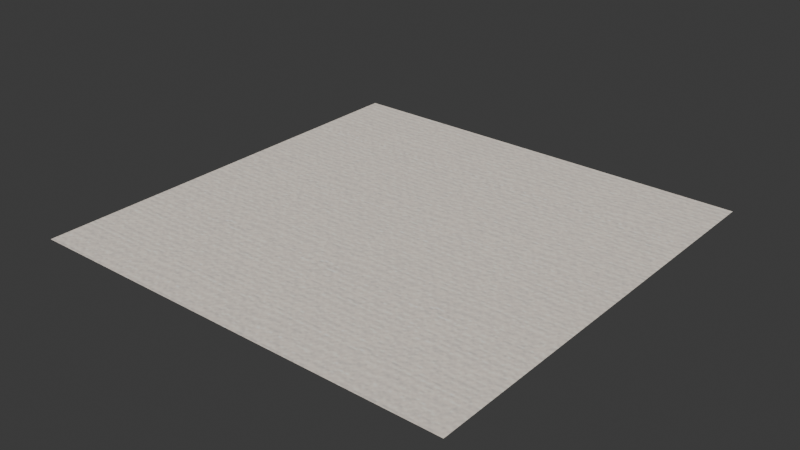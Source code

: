 # Source: office_0.blend  (saved by Blender 4.3.34; exported with 4.5.12 LTS)
import bpy
from mathutils import Matrix  # noqa: F401  (used for matrix-valued properties, if any)

bpy.ops.wm.read_factory_settings(use_empty=True)
scene = bpy.context.scene
scene.name = 'Scene'

# ---- collections
col_collection = bpy.data.collections.new('Collection'); scene.collection.children.link(col_collection)

# ---- images (referenced by path relative to the original .blend; pixels are not part of the script)
import os
ASSET_DIR = os.environ.get("B2B_ASSET_DIR", "")  # directory of the original .blend (textures are referenced by path, not embedded)
HERE = os.path.dirname(os.path.abspath(__file__))  # packed textures are extracted next to this script under _unpacked/

def load_image(name, relpath, width, height, colorspace="sRGB"):
    """Load a texture the original file referenced (path relative to the .blend, or extracted next to this script)."""
    p = next((c for c in (os.path.join(HERE, relpath), os.path.join(ASSET_DIR, relpath)) if relpath and os.path.exists(c)), "")
    if p:
        img = bpy.data.images.load(p, check_existing=True)
        img.name = name
    else:  # same state as the original file: an image datablock whose file is absent (Cycles renders it pink)
        img = bpy.data.images.new(name, width, height)
        img.source = "FILE"
        img.filepath = "//" + (relpath or name)
    img.colorspace_settings.name = colorspace
    return img
img_office_tiles_png = load_image('office_tiles.png', '_unpacked/office_tiles.bb7666ce.png', 512, 512, 'sRGB')

# ---- materials (node trees are filled in below, after node groups)
mat_material = bpy.data.materials.new('Material')
mat_material.alpha_threshold = 0.0
mat_material.roughness = 0.5
mat_material.line_color = (0.0, 0.0, 0.0, 1.0)

# ---- material node trees
mat_material.use_nodes = True; mat_material.node_tree.nodes.clear()
_N = mat_material.node_tree.nodes; _L = mat_material.node_tree.links
n0 = _N.new('ShaderNodeOutputMaterial'); n0.name = 'Material Output'; n0.location = (300, 300)
n1 = _N.new('ShaderNodeBsdfDiffuse'); n1.name = 'Diffuse BSDF'; n1.location = (7, 210)
n2 = _N.new('ShaderNodeTexImage'); n2.name = 'Image Texture'; n2.location = (-630, 182)
n2.image = img_office_tiles_png
n2.extension = 'EXTEND'
n3 = _N.new('ShaderNodeMix'); n3.name = 'Mix'; n3.location = (-216, 204)
n3.data_type = 'RGBA'
n3.clamp_factor = False
n4 = _N.new('ShaderNodeVertexColor'); n4.name = 'Color Attribute'; n4.location = (-329, -63)
n4.layer_name = 'Color'
_L.new(n1.outputs[0], n0.inputs[0])
_L.new(n3.outputs[2], n1.inputs[0])
_L.new(n2.outputs[0], n3.inputs[6])
_L.new(n4.outputs[0], n3.inputs[7])
n0.is_active_output = True

# ---- world
world_world = bpy.data.worlds.new('World'); scene.world = world_world
world_world.use_nodes = True; world_world.node_tree.nodes.clear()
_N = world_world.node_tree.nodes; _L = world_world.node_tree.links
n0 = _N.new('ShaderNodeOutputWorld'); n0.name = 'World Output'; n0.location = (300, 300)
n1 = _N.new('ShaderNodeBackground'); n1.name = 'Background'; n1.location = (10, 300)
n1.inputs[0].default_value = (0.05088, 0.05088, 0.05088, 1.0)
_L.new(n1.outputs[0], n0.inputs[0])
n0.is_active_output = True
world_world.color = (0.05088, 0.05088, 0.05088)
world_world.sun_shadow_jitter_overblur = 0.0

# ---- meshes
me_cube = bpy.data.meshes.new('Cube')
me_cube.from_pydata([(-0.01788, -1.0, 1.0), (-0.01788, -0.0002803, 1.0), (0.9856, -1.0, 1.0), (0.9856, -0.0002803, 1.0)], [], [(3, 1, 0, 2)])
_uv = me_cube.uv_layers.new(name='UVMap')
_uv.uv.foreach_set('vector', [0.497, 0.9915, 0.005919, 0.9915, 0.005919, 0.5045, 0.497, 0.5045])
_ca = me_cube.color_attributes.new('Color', 'FLOAT_COLOR', 'POINT')
_ca.data.foreach_set('color', [1.0, 1.0, 1.0, 1.0, 1.0, 1.0, 1.0, 1.0, 1.0, 1.0, 1.0, 1.0, 1.0, 1.0, 1.0, 1.0])
me_cube.materials.append(mat_material)
me_cube.use_mirror_vertex_groups = False
me_cube.update()

# ---- objects
ob_cube = bpy.data.objects.new('Cube', me_cube)

# ---- transforms, parenting, visibility, modifiers, constraints
ob_cube.location = (0.0, 0.0, 0.0)
ob_cube.lock_rotations_4d = False
ob_cube.empty_display_type = 'ARROWS'
ob_cube.lineart.crease_threshold = 0.0

# ---- collection membership
col_collection.objects.link(ob_cube)

# ---- scene / render settings (as saved in the file)
scene.frame_start = 1; scene.frame_end = 250; scene.frame_set(1)
scene.render.engine = 'BLENDER_EEVEE_NEXT'
bpy.context.view_layer.update()

# ---- added for rendering (the .blend has no active camera and no usable light): camera, sun
cam_auto = bpy.data.cameras.new('AutoCamera')
cam_auto.lens = 50.0
cam_auto.sensor_width = 36.0
cam_auto.clip_end = 1000.0
ob_auto_camera = bpy.data.objects.new('AutoCamera', cam_auto)
scene.collection.objects.link(ob_auto_camera)
ob_auto_camera.location = (1.79438, -2.07278, 2.04843)
ob_auto_camera.rotation_euler = (1.09748, -7.21219e-08, 0.694738)
scene.camera = ob_auto_camera
light_auto_sun = bpy.data.lights.new('AutoSun', 'SUN')
light_auto_sun.energy = 3.0
light_auto_sun.angle = 0.0523599
ob_auto_sun = bpy.data.objects.new('AutoSun', light_auto_sun)
scene.collection.objects.link(ob_auto_sun)
ob_auto_sun.rotation_euler = (0.872665, 0.174533, 0.523599)
bpy.context.view_layer.update()
